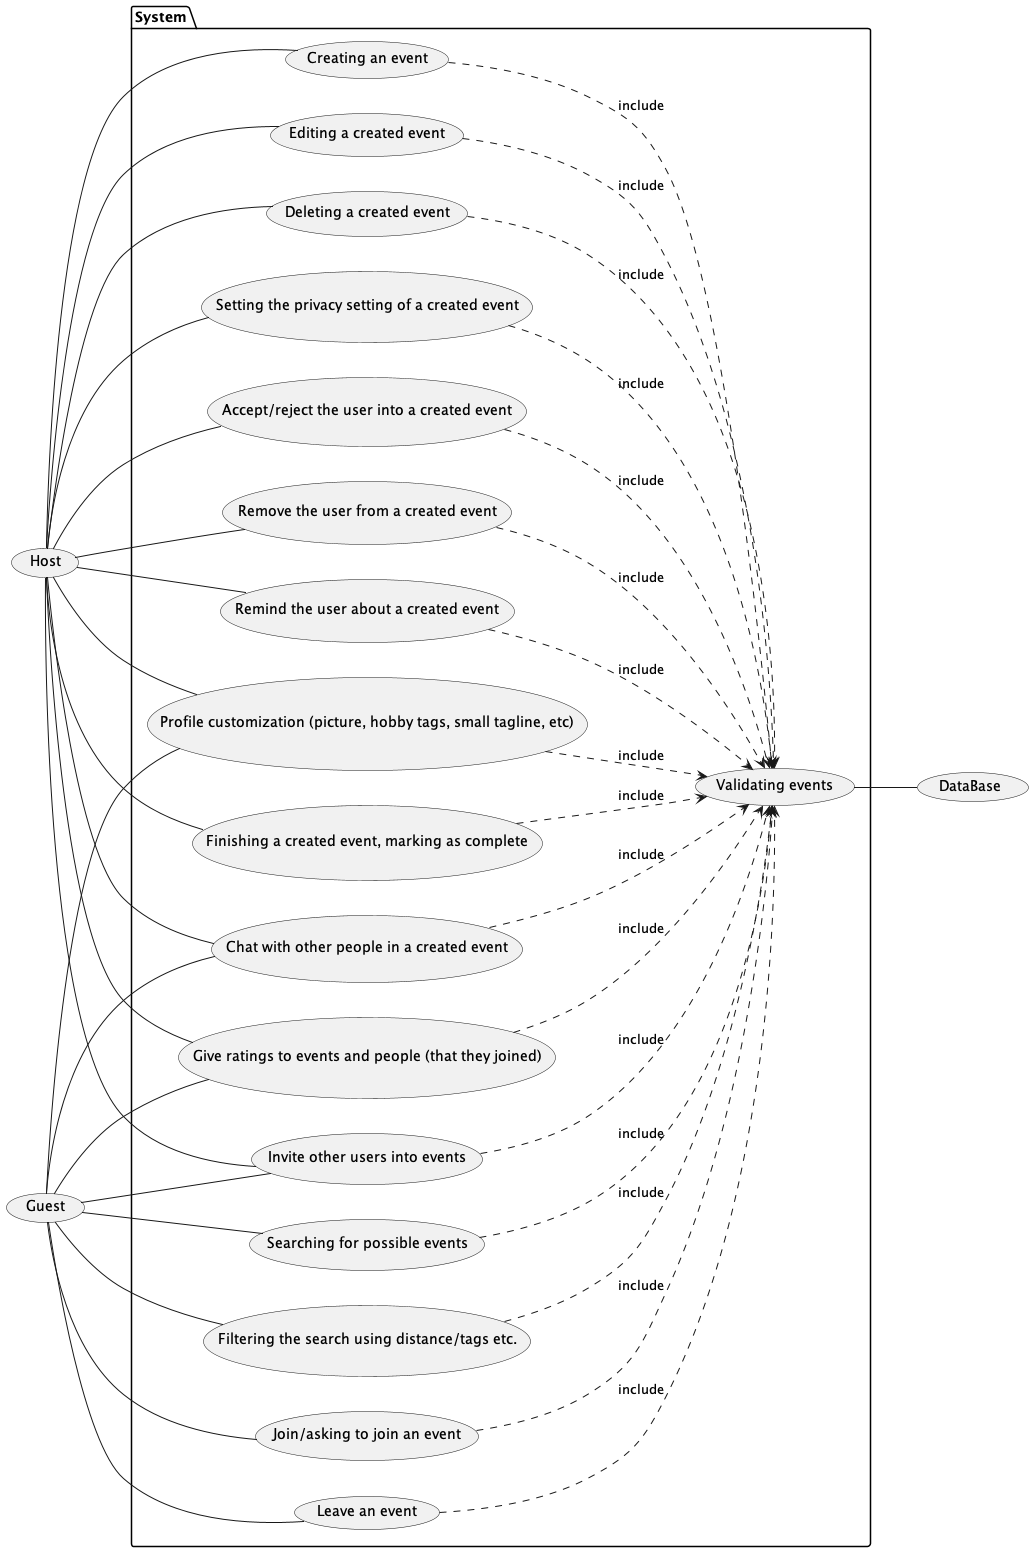

The diagram above was rendered by PlantUML. Its source (embedded in the PNG):
@startuml
left to right direction

Actor (host) as "Host"
Actor (guest) as "Guest"
Actor (database) as "DataBase"

package "System" {
    usecase "Creating an event" as UC1
    usecase "Editing a created event" as UC2
    usecase "Deleting a created event" as UC3
    usecase "Setting the privacy setting of a created event" as UC4
    usecase "Accept/reject the user into a created event" as UC5
    usecase "Remove the user from a created event" as UC6
    usecase "Remind the user about a created event" as UC7
    usecase "Finishing a created event, marking as complete" as UC8
    usecase "Searching for possible events" as UC9
    usecase "Filtering the search using distance/tags etc." as UC10
    usecase "Join/asking to join an event" as UC11
    usecase "Leave an event" as UC12
    usecase "Profile customization (picture, hobby tags, small tagline, etc)" as UC13
    usecase "Chat with other people in a created event" as UC14
    usecase "Give ratings to events and people (that they joined)" as UC15
    usecase "Invite other users into events" as UC16

    usecase "Validating events" as UC17
}

host -- UC1
host -- UC2
host -- UC3
host -- UC4
host -- UC5
host -- UC6
host -- UC7
host -- UC8

guest -- UC9
guest -- UC10
guest -- UC11
guest -- UC12

guest -- UC13
host -- UC13
guest -- UC14
host -- UC14
guest -- UC15
host -- UC15
guest -- UC16
host -- UC16

UC1 ..> UC17 : include
UC2 ..> UC17 : include
UC3 ..> UC17 : include
UC4 ..> UC17 : include
UC5 ..> UC17 : include
UC6 ..> UC17 : include
UC7 ..> UC17 : include
UC8 ..> UC17 : include
UC9 ..> UC17 : include
UC10 ..> UC17 : include
UC11 ..> UC17 : include
UC12 ..> UC17 : include
UC13 ..> UC17 : include
UC14 ..> UC17 : include
UC15 ..> UC17 : include
UC16 ..> UC17 : include


UC17 -- database



@enduml